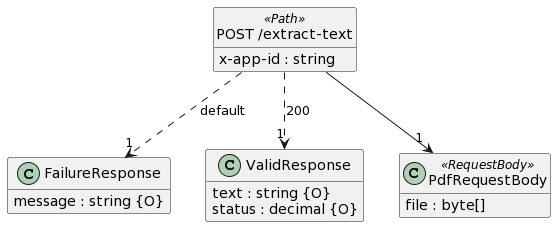

The diagram above was rendered by PlantUML. Its source (embedded in the PNG):
@startuml
hide <<Path>> circle
hide <<Response>> circle
hide <<Parameter>> circle
hide empty methods
hide empty fields
set namespaceSeparator none

class "FailureResponse" {
  {field} message : string {O}
}

class "ValidResponse" {
  {field} text : string {O}
  {field} status : decimal {O}
}

class "PdfRequestBody" <<RequestBody>> {
  {field} file : byte[]
}

class "POST /extract-text" <<Path>> {
  {field} x-app-id : string
}

"POST /extract-text" ..> "1" "ValidResponse"  :  "200"

"POST /extract-text" ..> "1" "FailureResponse"  :  "default"

"POST /extract-text" --> "1" "PdfRequestBody"
@enduml